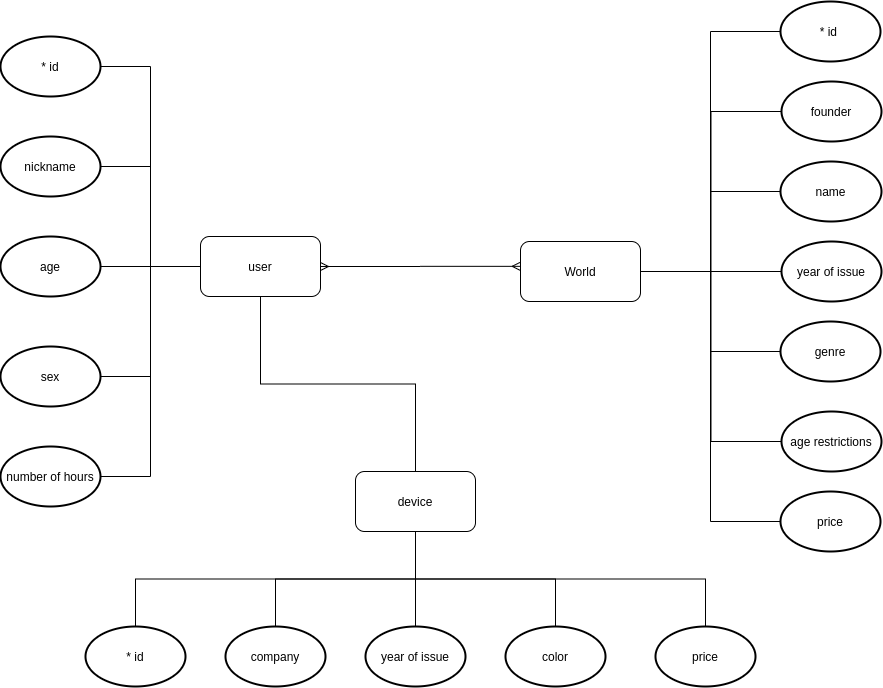

The diagram above was exported from draw.io. Its source (the exported page's mxGraphModel, read from the mxfile embedded in the PNG):
<mxGraphModel dx="2412" dy="877" grid="1" gridSize="10" guides="1" tooltips="1" connect="1" arrows="1" fold="1" page="1" pageScale="1" pageWidth="827" pageHeight="1169" math="0" shadow="0">
  <root>
    <mxCell id="WIyWlLk6GJQsqaUBKTNV-0" />
    <mxCell id="WIyWlLk6GJQsqaUBKTNV-1" parent="WIyWlLk6GJQsqaUBKTNV-0" />
    <mxCell id="Hj-TAyy7svwEeVcfpbVz-14" style="edgeStyle=orthogonalEdgeStyle;rounded=0;orthogonalLoop=1;jettySize=auto;html=1;exitX=1;exitY=0.5;exitDx=0;exitDy=0;entryX=0;entryY=0.5;entryDx=0;entryDy=0;entryPerimeter=0;endArrow=none;endFill=0;" edge="1" parent="WIyWlLk6GJQsqaUBKTNV-1" source="Hj-TAyy7svwEeVcfpbVz-0" target="Hj-TAyy7svwEeVcfpbVz-6">
      <mxGeometry relative="1" as="geometry" />
    </mxCell>
    <mxCell id="Hj-TAyy7svwEeVcfpbVz-15" style="edgeStyle=orthogonalEdgeStyle;rounded=0;orthogonalLoop=1;jettySize=auto;html=1;exitX=1;exitY=0.5;exitDx=0;exitDy=0;entryX=0;entryY=0.5;entryDx=0;entryDy=0;entryPerimeter=0;endArrow=none;endFill=0;" edge="1" parent="WIyWlLk6GJQsqaUBKTNV-1" source="Hj-TAyy7svwEeVcfpbVz-0" target="Hj-TAyy7svwEeVcfpbVz-2">
      <mxGeometry relative="1" as="geometry" />
    </mxCell>
    <mxCell id="Hj-TAyy7svwEeVcfpbVz-16" style="edgeStyle=orthogonalEdgeStyle;rounded=0;orthogonalLoop=1;jettySize=auto;html=1;exitX=1;exitY=0.5;exitDx=0;exitDy=0;entryX=0;entryY=0.5;entryDx=0;entryDy=0;entryPerimeter=0;endArrow=none;endFill=0;" edge="1" parent="WIyWlLk6GJQsqaUBKTNV-1" source="Hj-TAyy7svwEeVcfpbVz-0" target="Hj-TAyy7svwEeVcfpbVz-7">
      <mxGeometry relative="1" as="geometry" />
    </mxCell>
    <mxCell id="Hj-TAyy7svwEeVcfpbVz-17" style="edgeStyle=orthogonalEdgeStyle;rounded=0;orthogonalLoop=1;jettySize=auto;html=1;exitX=1;exitY=0.5;exitDx=0;exitDy=0;entryX=0;entryY=0.5;entryDx=0;entryDy=0;entryPerimeter=0;endArrow=none;endFill=0;" edge="1" parent="WIyWlLk6GJQsqaUBKTNV-1" source="Hj-TAyy7svwEeVcfpbVz-0" target="Hj-TAyy7svwEeVcfpbVz-5">
      <mxGeometry relative="1" as="geometry" />
    </mxCell>
    <mxCell id="Hj-TAyy7svwEeVcfpbVz-18" style="edgeStyle=orthogonalEdgeStyle;rounded=0;orthogonalLoop=1;jettySize=auto;html=1;exitX=1;exitY=0.5;exitDx=0;exitDy=0;entryX=0;entryY=0.5;entryDx=0;entryDy=0;entryPerimeter=0;endArrow=none;endFill=0;" edge="1" parent="WIyWlLk6GJQsqaUBKTNV-1" source="Hj-TAyy7svwEeVcfpbVz-0" target="Hj-TAyy7svwEeVcfpbVz-4">
      <mxGeometry relative="1" as="geometry" />
    </mxCell>
    <mxCell id="Hj-TAyy7svwEeVcfpbVz-19" style="edgeStyle=orthogonalEdgeStyle;rounded=0;orthogonalLoop=1;jettySize=auto;html=1;exitX=1;exitY=0.5;exitDx=0;exitDy=0;entryX=0;entryY=0.5;entryDx=0;entryDy=0;entryPerimeter=0;endArrow=none;endFill=0;" edge="1" parent="WIyWlLk6GJQsqaUBKTNV-1" source="Hj-TAyy7svwEeVcfpbVz-0" target="Hj-TAyy7svwEeVcfpbVz-8">
      <mxGeometry relative="1" as="geometry" />
    </mxCell>
    <mxCell id="Hj-TAyy7svwEeVcfpbVz-20" style="edgeStyle=orthogonalEdgeStyle;rounded=0;orthogonalLoop=1;jettySize=auto;html=1;exitX=1;exitY=0.5;exitDx=0;exitDy=0;entryX=0;entryY=0.5;entryDx=0;entryDy=0;entryPerimeter=0;endArrow=none;endFill=0;" edge="1" parent="WIyWlLk6GJQsqaUBKTNV-1" source="Hj-TAyy7svwEeVcfpbVz-0" target="Hj-TAyy7svwEeVcfpbVz-3">
      <mxGeometry relative="1" as="geometry" />
    </mxCell>
    <mxCell id="Hj-TAyy7svwEeVcfpbVz-0" value="World" style="rounded=1;whiteSpace=wrap;html=1;" vertex="1" parent="WIyWlLk6GJQsqaUBKTNV-1">
      <mxGeometry x="240" y="375" width="120" height="60" as="geometry" />
    </mxCell>
    <mxCell id="Hj-TAyy7svwEeVcfpbVz-2" value="founder" style="strokeWidth=2;html=1;shape=mxgraph.flowchart.start_1;whiteSpace=wrap;" vertex="1" parent="WIyWlLk6GJQsqaUBKTNV-1">
      <mxGeometry x="501" y="215" width="100" height="60" as="geometry" />
    </mxCell>
    <mxCell id="Hj-TAyy7svwEeVcfpbVz-3" value="price" style="strokeWidth=2;html=1;shape=mxgraph.flowchart.start_1;whiteSpace=wrap;" vertex="1" parent="WIyWlLk6GJQsqaUBKTNV-1">
      <mxGeometry x="500" y="625" width="100" height="60" as="geometry" />
    </mxCell>
    <mxCell id="Hj-TAyy7svwEeVcfpbVz-4" value="genre" style="strokeWidth=2;html=1;shape=mxgraph.flowchart.start_1;whiteSpace=wrap;" vertex="1" parent="WIyWlLk6GJQsqaUBKTNV-1">
      <mxGeometry x="500" y="455" width="100" height="60" as="geometry" />
    </mxCell>
    <mxCell id="Hj-TAyy7svwEeVcfpbVz-5" value="&lt;span style=&quot;text-align: left&quot;&gt;year of issue&lt;/span&gt;" style="strokeWidth=2;html=1;shape=mxgraph.flowchart.start_1;whiteSpace=wrap;" vertex="1" parent="WIyWlLk6GJQsqaUBKTNV-1">
      <mxGeometry x="501" y="375" width="100" height="60" as="geometry" />
    </mxCell>
    <mxCell id="Hj-TAyy7svwEeVcfpbVz-6" value="* id&amp;nbsp;" style="strokeWidth=2;html=1;shape=mxgraph.flowchart.start_1;whiteSpace=wrap;" vertex="1" parent="WIyWlLk6GJQsqaUBKTNV-1">
      <mxGeometry x="500" y="135" width="100" height="60" as="geometry" />
    </mxCell>
    <mxCell id="Hj-TAyy7svwEeVcfpbVz-7" value="name" style="strokeWidth=2;html=1;shape=mxgraph.flowchart.start_1;whiteSpace=wrap;" vertex="1" parent="WIyWlLk6GJQsqaUBKTNV-1">
      <mxGeometry x="500" y="295" width="101" height="60" as="geometry" />
    </mxCell>
    <mxCell id="Hj-TAyy7svwEeVcfpbVz-8" value="&lt;span style=&quot;text-align: left&quot;&gt;age restrictions&lt;/span&gt;" style="strokeWidth=2;html=1;shape=mxgraph.flowchart.start_1;whiteSpace=wrap;" vertex="1" parent="WIyWlLk6GJQsqaUBKTNV-1">
      <mxGeometry x="501" y="545" width="100" height="60" as="geometry" />
    </mxCell>
    <mxCell id="Hj-TAyy7svwEeVcfpbVz-33" style="edgeStyle=orthogonalEdgeStyle;rounded=0;orthogonalLoop=1;jettySize=auto;html=1;exitX=0;exitY=0.5;exitDx=0;exitDy=0;entryX=1;entryY=0.5;entryDx=0;entryDy=0;entryPerimeter=0;endArrow=none;endFill=0;" edge="1" parent="WIyWlLk6GJQsqaUBKTNV-1" source="Hj-TAyy7svwEeVcfpbVz-23" target="Hj-TAyy7svwEeVcfpbVz-32">
      <mxGeometry relative="1" as="geometry" />
    </mxCell>
    <mxCell id="Hj-TAyy7svwEeVcfpbVz-34" style="edgeStyle=orthogonalEdgeStyle;rounded=0;orthogonalLoop=1;jettySize=auto;html=1;exitX=0;exitY=0.5;exitDx=0;exitDy=0;entryX=1;entryY=0.5;entryDx=0;entryDy=0;entryPerimeter=0;endArrow=none;endFill=0;" edge="1" parent="WIyWlLk6GJQsqaUBKTNV-1" source="Hj-TAyy7svwEeVcfpbVz-23" target="Hj-TAyy7svwEeVcfpbVz-31">
      <mxGeometry relative="1" as="geometry" />
    </mxCell>
    <mxCell id="Hj-TAyy7svwEeVcfpbVz-35" style="edgeStyle=orthogonalEdgeStyle;rounded=0;orthogonalLoop=1;jettySize=auto;html=1;exitX=0;exitY=0.5;exitDx=0;exitDy=0;entryX=1;entryY=0.5;entryDx=0;entryDy=0;entryPerimeter=0;endArrow=none;endFill=0;" edge="1" parent="WIyWlLk6GJQsqaUBKTNV-1" source="Hj-TAyy7svwEeVcfpbVz-23" target="Hj-TAyy7svwEeVcfpbVz-30">
      <mxGeometry relative="1" as="geometry" />
    </mxCell>
    <mxCell id="Hj-TAyy7svwEeVcfpbVz-36" style="edgeStyle=orthogonalEdgeStyle;rounded=0;orthogonalLoop=1;jettySize=auto;html=1;exitX=0;exitY=0.5;exitDx=0;exitDy=0;entryX=1;entryY=0.5;entryDx=0;entryDy=0;entryPerimeter=0;endArrow=none;endFill=0;" edge="1" parent="WIyWlLk6GJQsqaUBKTNV-1" source="Hj-TAyy7svwEeVcfpbVz-23" target="Hj-TAyy7svwEeVcfpbVz-29">
      <mxGeometry relative="1" as="geometry" />
    </mxCell>
    <mxCell id="Hj-TAyy7svwEeVcfpbVz-37" style="edgeStyle=orthogonalEdgeStyle;rounded=0;orthogonalLoop=1;jettySize=auto;html=1;exitX=0;exitY=0.5;exitDx=0;exitDy=0;entryX=1;entryY=0.5;entryDx=0;entryDy=0;entryPerimeter=0;endArrow=none;endFill=0;" edge="1" parent="WIyWlLk6GJQsqaUBKTNV-1" source="Hj-TAyy7svwEeVcfpbVz-23" target="Hj-TAyy7svwEeVcfpbVz-28">
      <mxGeometry relative="1" as="geometry" />
    </mxCell>
    <mxCell id="Hj-TAyy7svwEeVcfpbVz-38" style="edgeStyle=orthogonalEdgeStyle;rounded=0;orthogonalLoop=1;jettySize=auto;html=1;exitX=1;exitY=0.5;exitDx=0;exitDy=0;entryX=-0.003;entryY=0.414;entryDx=0;entryDy=0;entryPerimeter=0;endArrow=ERmany;endFill=0;startArrow=ERmany;startFill=0;" edge="1" parent="WIyWlLk6GJQsqaUBKTNV-1" source="Hj-TAyy7svwEeVcfpbVz-23" target="Hj-TAyy7svwEeVcfpbVz-0">
      <mxGeometry relative="1" as="geometry" />
    </mxCell>
    <mxCell id="Hj-TAyy7svwEeVcfpbVz-55" style="edgeStyle=orthogonalEdgeStyle;rounded=0;orthogonalLoop=1;jettySize=auto;html=1;exitX=0.5;exitY=1;exitDx=0;exitDy=0;entryX=0.5;entryY=0;entryDx=0;entryDy=0;startArrow=none;startFill=0;endArrow=none;endFill=0;" edge="1" parent="WIyWlLk6GJQsqaUBKTNV-1" source="Hj-TAyy7svwEeVcfpbVz-23" target="Hj-TAyy7svwEeVcfpbVz-39">
      <mxGeometry relative="1" as="geometry" />
    </mxCell>
    <mxCell id="Hj-TAyy7svwEeVcfpbVz-23" value="user" style="rounded=1;whiteSpace=wrap;html=1;" vertex="1" parent="WIyWlLk6GJQsqaUBKTNV-1">
      <mxGeometry x="-80" y="370" width="120" height="60" as="geometry" />
    </mxCell>
    <mxCell id="Hj-TAyy7svwEeVcfpbVz-28" value="number of hours" style="strokeWidth=2;html=1;shape=mxgraph.flowchart.start_1;whiteSpace=wrap;" vertex="1" parent="WIyWlLk6GJQsqaUBKTNV-1">
      <mxGeometry x="-280" y="580" width="100" height="60" as="geometry" />
    </mxCell>
    <mxCell id="Hj-TAyy7svwEeVcfpbVz-29" value="sex" style="strokeWidth=2;html=1;shape=mxgraph.flowchart.start_1;whiteSpace=wrap;" vertex="1" parent="WIyWlLk6GJQsqaUBKTNV-1">
      <mxGeometry x="-280" y="480" width="100" height="60" as="geometry" />
    </mxCell>
    <mxCell id="Hj-TAyy7svwEeVcfpbVz-30" value="age" style="strokeWidth=2;html=1;shape=mxgraph.flowchart.start_1;whiteSpace=wrap;" vertex="1" parent="WIyWlLk6GJQsqaUBKTNV-1">
      <mxGeometry x="-280" y="370" width="100" height="60" as="geometry" />
    </mxCell>
    <mxCell id="Hj-TAyy7svwEeVcfpbVz-31" value="nickname" style="strokeWidth=2;html=1;shape=mxgraph.flowchart.start_1;whiteSpace=wrap;" vertex="1" parent="WIyWlLk6GJQsqaUBKTNV-1">
      <mxGeometry x="-280" y="270" width="100" height="60" as="geometry" />
    </mxCell>
    <mxCell id="Hj-TAyy7svwEeVcfpbVz-32" value="* id" style="strokeWidth=2;html=1;shape=mxgraph.flowchart.start_1;whiteSpace=wrap;" vertex="1" parent="WIyWlLk6GJQsqaUBKTNV-1">
      <mxGeometry x="-280" y="170" width="100" height="60" as="geometry" />
    </mxCell>
    <mxCell id="Hj-TAyy7svwEeVcfpbVz-50" style="edgeStyle=orthogonalEdgeStyle;rounded=0;orthogonalLoop=1;jettySize=auto;html=1;exitX=0.5;exitY=1;exitDx=0;exitDy=0;startArrow=none;startFill=0;endArrow=none;endFill=0;" edge="1" parent="WIyWlLk6GJQsqaUBKTNV-1" source="Hj-TAyy7svwEeVcfpbVz-39" target="Hj-TAyy7svwEeVcfpbVz-46">
      <mxGeometry relative="1" as="geometry" />
    </mxCell>
    <mxCell id="Hj-TAyy7svwEeVcfpbVz-51" style="edgeStyle=orthogonalEdgeStyle;rounded=0;orthogonalLoop=1;jettySize=auto;html=1;exitX=0.5;exitY=1;exitDx=0;exitDy=0;entryX=0.5;entryY=0;entryDx=0;entryDy=0;entryPerimeter=0;startArrow=none;startFill=0;endArrow=none;endFill=0;" edge="1" parent="WIyWlLk6GJQsqaUBKTNV-1" source="Hj-TAyy7svwEeVcfpbVz-39" target="Hj-TAyy7svwEeVcfpbVz-49">
      <mxGeometry relative="1" as="geometry" />
    </mxCell>
    <mxCell id="Hj-TAyy7svwEeVcfpbVz-52" style="edgeStyle=orthogonalEdgeStyle;rounded=0;orthogonalLoop=1;jettySize=auto;html=1;exitX=0.5;exitY=1;exitDx=0;exitDy=0;entryX=0.5;entryY=0;entryDx=0;entryDy=0;entryPerimeter=0;startArrow=none;startFill=0;endArrow=none;endFill=0;" edge="1" parent="WIyWlLk6GJQsqaUBKTNV-1" source="Hj-TAyy7svwEeVcfpbVz-39" target="Hj-TAyy7svwEeVcfpbVz-48">
      <mxGeometry relative="1" as="geometry" />
    </mxCell>
    <mxCell id="Hj-TAyy7svwEeVcfpbVz-53" style="edgeStyle=orthogonalEdgeStyle;rounded=0;orthogonalLoop=1;jettySize=auto;html=1;exitX=0.5;exitY=1;exitDx=0;exitDy=0;entryX=0.5;entryY=0;entryDx=0;entryDy=0;entryPerimeter=0;startArrow=none;startFill=0;endArrow=none;endFill=0;" edge="1" parent="WIyWlLk6GJQsqaUBKTNV-1" source="Hj-TAyy7svwEeVcfpbVz-39" target="Hj-TAyy7svwEeVcfpbVz-47">
      <mxGeometry relative="1" as="geometry" />
    </mxCell>
    <mxCell id="Hj-TAyy7svwEeVcfpbVz-54" style="edgeStyle=orthogonalEdgeStyle;rounded=0;orthogonalLoop=1;jettySize=auto;html=1;exitX=0.5;exitY=1;exitDx=0;exitDy=0;entryX=0.5;entryY=0;entryDx=0;entryDy=0;entryPerimeter=0;startArrow=none;startFill=0;endArrow=none;endFill=0;" edge="1" parent="WIyWlLk6GJQsqaUBKTNV-1" source="Hj-TAyy7svwEeVcfpbVz-39" target="Hj-TAyy7svwEeVcfpbVz-45">
      <mxGeometry relative="1" as="geometry" />
    </mxCell>
    <mxCell id="Hj-TAyy7svwEeVcfpbVz-39" value="device" style="rounded=1;whiteSpace=wrap;html=1;" vertex="1" parent="WIyWlLk6GJQsqaUBKTNV-1">
      <mxGeometry x="75" y="605" width="120" height="60" as="geometry" />
    </mxCell>
    <mxCell id="Hj-TAyy7svwEeVcfpbVz-45" value="price" style="strokeWidth=2;html=1;shape=mxgraph.flowchart.start_1;whiteSpace=wrap;" vertex="1" parent="WIyWlLk6GJQsqaUBKTNV-1">
      <mxGeometry x="375" y="760" width="100" height="60" as="geometry" />
    </mxCell>
    <mxCell id="Hj-TAyy7svwEeVcfpbVz-46" value="* id" style="strokeWidth=2;html=1;shape=mxgraph.flowchart.start_1;whiteSpace=wrap;" vertex="1" parent="WIyWlLk6GJQsqaUBKTNV-1">
      <mxGeometry x="-195" y="760" width="100" height="60" as="geometry" />
    </mxCell>
    <mxCell id="Hj-TAyy7svwEeVcfpbVz-47" value="color" style="strokeWidth=2;html=1;shape=mxgraph.flowchart.start_1;whiteSpace=wrap;" vertex="1" parent="WIyWlLk6GJQsqaUBKTNV-1">
      <mxGeometry x="225" y="760" width="100" height="60" as="geometry" />
    </mxCell>
    <mxCell id="Hj-TAyy7svwEeVcfpbVz-48" value="&lt;span style=&quot;text-align: left&quot;&gt;year of issue&lt;/span&gt;" style="strokeWidth=2;html=1;shape=mxgraph.flowchart.start_1;whiteSpace=wrap;" vertex="1" parent="WIyWlLk6GJQsqaUBKTNV-1">
      <mxGeometry x="85" y="760" width="100" height="60" as="geometry" />
    </mxCell>
    <mxCell id="Hj-TAyy7svwEeVcfpbVz-49" value="company" style="strokeWidth=2;html=1;shape=mxgraph.flowchart.start_1;whiteSpace=wrap;" vertex="1" parent="WIyWlLk6GJQsqaUBKTNV-1">
      <mxGeometry x="-55" y="760" width="100" height="60" as="geometry" />
    </mxCell>
  </root>
</mxGraphModel>